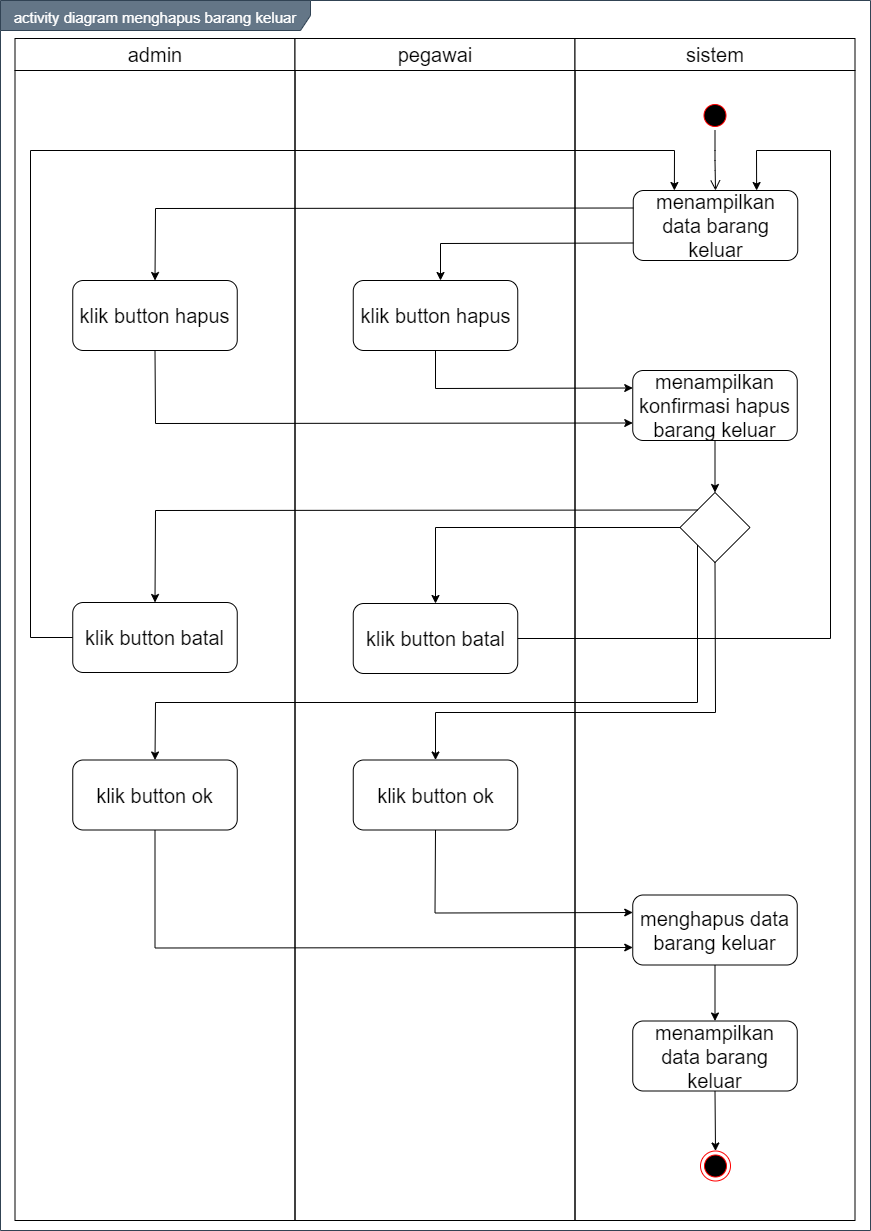

The diagram above was exported from draw.io. Its source (the exported page's mxGraphModel, read from the mxfile embedded in the PNG):
<mxGraphModel dx="1019" dy="555" grid="1" gridSize="10" guides="1" tooltips="1" connect="1" arrows="1" fold="1" page="1" pageScale="1" pageWidth="850" pageHeight="1100" math="0" shadow="0">
  <root>
    <mxCell id="0" />
    <mxCell id="1" parent="0" />
    <mxCell id="d12GAjtckW4pul0QHaID-1" value="&lt;font style=&quot;font-size: 15px&quot;&gt;activity diagram menghapus barang keluar&lt;/font&gt;" style="shape=umlFrame;whiteSpace=wrap;html=1;fontSize=20;align=center;width=310;height=30;fillColor=#647687;strokeColor=#314354;fontColor=#ffffff;" vertex="1" parent="1">
      <mxGeometry x="160" y="100" width="870" height="1230" as="geometry" />
    </mxCell>
    <mxCell id="d12GAjtckW4pul0QHaID-2" value="admin" style="swimlane;whiteSpace=wrap;fontSize=20;fontStyle=0;startSize=32;" vertex="1" parent="1">
      <mxGeometry x="174.5" y="138" width="280" height="1182" as="geometry" />
    </mxCell>
    <mxCell id="d12GAjtckW4pul0QHaID-3" value="klik button hapus" style="rounded=1;whiteSpace=wrap;html=1;fontSize=20;align=center;" vertex="1" parent="d12GAjtckW4pul0QHaID-2">
      <mxGeometry x="57.75" y="242" width="164.5" height="70" as="geometry" />
    </mxCell>
    <mxCell id="d12GAjtckW4pul0QHaID-4" value="pegawai" style="swimlane;whiteSpace=wrap;fontSize=20;fontStyle=0;startSize=32;" vertex="1" parent="1">
      <mxGeometry x="454.5" y="138" width="280" height="1182" as="geometry" />
    </mxCell>
    <mxCell id="d12GAjtckW4pul0QHaID-5" value="klik button ok" style="rounded=1;whiteSpace=wrap;html=1;fontSize=20;align=center;" vertex="1" parent="d12GAjtckW4pul0QHaID-4">
      <mxGeometry x="58.25" y="721.5" width="164.5" height="70" as="geometry" />
    </mxCell>
    <mxCell id="d12GAjtckW4pul0QHaID-6" value="klik button batal" style="rounded=1;whiteSpace=wrap;html=1;fontSize=20;align=center;" vertex="1" parent="d12GAjtckW4pul0QHaID-4">
      <mxGeometry x="-222.25" y="564" width="164.5" height="70" as="geometry" />
    </mxCell>
    <mxCell id="d12GAjtckW4pul0QHaID-7" value="klik button batal" style="rounded=1;whiteSpace=wrap;html=1;fontSize=20;align=center;" vertex="1" parent="d12GAjtckW4pul0QHaID-4">
      <mxGeometry x="58.25" y="565" width="164.5" height="70" as="geometry" />
    </mxCell>
    <mxCell id="d12GAjtckW4pul0QHaID-8" value="sistem" style="swimlane;whiteSpace=wrap;fontSize=20;fontStyle=0;startSize=32;" vertex="1" parent="1">
      <mxGeometry x="734.5" y="138" width="280" height="1182" as="geometry" />
    </mxCell>
    <mxCell id="d12GAjtckW4pul0QHaID-9" value="" style="ellipse;html=1;shape=endState;fillColor=#000000;strokeColor=#ff0000;fontSize=20;align=center;" vertex="1" parent="d12GAjtckW4pul0QHaID-8">
      <mxGeometry x="125.5" y="1112.5" width="30" height="30" as="geometry" />
    </mxCell>
    <mxCell id="d12GAjtckW4pul0QHaID-10" value="" style="ellipse;html=1;shape=startState;fillColor=#000000;strokeColor=#ff0000;fontSize=20;align=center;" vertex="1" parent="d12GAjtckW4pul0QHaID-8">
      <mxGeometry x="125" y="62" width="30" height="30" as="geometry" />
    </mxCell>
    <mxCell id="d12GAjtckW4pul0QHaID-11" value="" style="edgeStyle=orthogonalEdgeStyle;html=1;verticalAlign=bottom;endArrow=open;endSize=8;fontSize=20;entryX=0.5;entryY=0;entryDx=0;entryDy=0;" edge="1" parent="d12GAjtckW4pul0QHaID-8" source="d12GAjtckW4pul0QHaID-10" target="d12GAjtckW4pul0QHaID-12">
      <mxGeometry relative="1" as="geometry">
        <mxPoint x="140" y="152" as="targetPoint" />
      </mxGeometry>
    </mxCell>
    <mxCell id="d12GAjtckW4pul0QHaID-12" value="menampilkan data barang keluar" style="rounded=1;whiteSpace=wrap;html=1;fontSize=20;align=center;" vertex="1" parent="d12GAjtckW4pul0QHaID-8">
      <mxGeometry x="58.25" y="152" width="164.5" height="70" as="geometry" />
    </mxCell>
    <mxCell id="d12GAjtckW4pul0QHaID-13" value="menghapus data barang keluar" style="rounded=1;whiteSpace=wrap;html=1;fontSize=20;align=center;" vertex="1" parent="d12GAjtckW4pul0QHaID-8">
      <mxGeometry x="57.75" y="856.5" width="164.5" height="70" as="geometry" />
    </mxCell>
    <mxCell id="d12GAjtckW4pul0QHaID-14" value="" style="rhombus;whiteSpace=wrap;html=1;" vertex="1" parent="d12GAjtckW4pul0QHaID-8">
      <mxGeometry x="105" y="454" width="70" height="70" as="geometry" />
    </mxCell>
    <mxCell id="d12GAjtckW4pul0QHaID-15" value="klik button hapus" style="rounded=1;whiteSpace=wrap;html=1;fontSize=20;align=center;" vertex="1" parent="1">
      <mxGeometry x="512.75" y="380" width="164.5" height="70" as="geometry" />
    </mxCell>
    <mxCell id="d12GAjtckW4pul0QHaID-16" value="menampilkan data barang keluar" style="rounded=1;whiteSpace=wrap;html=1;fontSize=20;align=center;" vertex="1" parent="1">
      <mxGeometry x="792.25" y="1120.5" width="164.5" height="70" as="geometry" />
    </mxCell>
    <mxCell id="d12GAjtckW4pul0QHaID-17" value="" style="endArrow=classic;html=1;fontSize=20;strokeColor=#000000;entryX=0.5;entryY=0;entryDx=0;entryDy=0;exitX=0.5;exitY=1;exitDx=0;exitDy=0;" edge="1" parent="1" source="d12GAjtckW4pul0QHaID-16" target="d12GAjtckW4pul0QHaID-9">
      <mxGeometry width="50" height="50" relative="1" as="geometry">
        <mxPoint x="874.5" y="1710.5" as="sourcePoint" />
        <mxPoint x="894.5" y="1566.4999999999998" as="targetPoint" />
      </mxGeometry>
    </mxCell>
    <mxCell id="d12GAjtckW4pul0QHaID-18" value="" style="endArrow=classic;html=1;exitX=0;exitY=0.75;exitDx=0;exitDy=0;rounded=0;" edge="1" parent="1" source="d12GAjtckW4pul0QHaID-12">
      <mxGeometry width="50" height="50" relative="1" as="geometry">
        <mxPoint x="600" y="580" as="sourcePoint" />
        <mxPoint x="600" y="380" as="targetPoint" />
        <Array as="points">
          <mxPoint x="600" y="343" />
        </Array>
      </mxGeometry>
    </mxCell>
    <mxCell id="d12GAjtckW4pul0QHaID-19" value="" style="endArrow=classic;html=1;exitX=0;exitY=0.25;exitDx=0;exitDy=0;rounded=0;entryX=0.5;entryY=0;entryDx=0;entryDy=0;" edge="1" parent="1" source="d12GAjtckW4pul0QHaID-12" target="d12GAjtckW4pul0QHaID-3">
      <mxGeometry width="50" height="50" relative="1" as="geometry">
        <mxPoint x="802.75" y="352.5" as="sourcePoint" />
        <mxPoint x="610" y="390" as="targetPoint" />
        <Array as="points">
          <mxPoint x="315" y="308" />
        </Array>
      </mxGeometry>
    </mxCell>
    <mxCell id="d12GAjtckW4pul0QHaID-20" value="menampilkan konfirmasi hapus barang keluar" style="rounded=1;whiteSpace=wrap;html=1;fontSize=20;align=center;" vertex="1" parent="1">
      <mxGeometry x="792.25" y="470" width="164.5" height="70" as="geometry" />
    </mxCell>
    <mxCell id="d12GAjtckW4pul0QHaID-21" value="klik button ok" style="rounded=1;whiteSpace=wrap;html=1;fontSize=20;align=center;" vertex="1" parent="1">
      <mxGeometry x="232.25" y="859.5" width="164.5" height="70" as="geometry" />
    </mxCell>
    <mxCell id="d12GAjtckW4pul0QHaID-22" value="" style="endArrow=classic;html=1;entryX=0;entryY=0.25;entryDx=0;entryDy=0;exitX=0.5;exitY=1;exitDx=0;exitDy=0;rounded=0;" edge="1" parent="1" source="d12GAjtckW4pul0QHaID-15" target="d12GAjtckW4pul0QHaID-20">
      <mxGeometry width="50" height="50" relative="1" as="geometry">
        <mxPoint x="540" y="460" as="sourcePoint" />
        <mxPoint x="590" y="410" as="targetPoint" />
        <Array as="points">
          <mxPoint x="595" y="488" />
        </Array>
      </mxGeometry>
    </mxCell>
    <mxCell id="d12GAjtckW4pul0QHaID-23" value="" style="endArrow=classic;html=1;entryX=0;entryY=0.75;entryDx=0;entryDy=0;exitX=0.5;exitY=1;exitDx=0;exitDy=0;rounded=0;" edge="1" parent="1" source="d12GAjtckW4pul0QHaID-3" target="d12GAjtckW4pul0QHaID-20">
      <mxGeometry width="50" height="50" relative="1" as="geometry">
        <mxPoint x="540" y="460" as="sourcePoint" />
        <mxPoint x="590" y="410" as="targetPoint" />
        <Array as="points">
          <mxPoint x="315" y="523" />
        </Array>
      </mxGeometry>
    </mxCell>
    <mxCell id="d12GAjtckW4pul0QHaID-24" value="" style="endArrow=classic;html=1;entryX=0;entryY=0.25;entryDx=0;entryDy=0;exitX=0.5;exitY=1;exitDx=0;exitDy=0;rounded=0;" edge="1" parent="1" source="d12GAjtckW4pul0QHaID-5" target="d12GAjtckW4pul0QHaID-13">
      <mxGeometry width="50" height="50" relative="1" as="geometry">
        <mxPoint x="324" y="814.5" as="sourcePoint" />
        <mxPoint x="324.5000000000002" y="869.5" as="targetPoint" />
        <Array as="points">
          <mxPoint x="594.5" y="1012.5" />
        </Array>
      </mxGeometry>
    </mxCell>
    <mxCell id="d12GAjtckW4pul0QHaID-25" value="" style="endArrow=classic;html=1;exitX=0.5;exitY=1;exitDx=0;exitDy=0;entryX=0;entryY=0.75;entryDx=0;entryDy=0;rounded=0;" edge="1" parent="1" source="d12GAjtckW4pul0QHaID-21" target="d12GAjtckW4pul0QHaID-13">
      <mxGeometry width="50" height="50" relative="1" as="geometry">
        <mxPoint x="589.5" y="1104.5" as="sourcePoint" />
        <mxPoint x="639.5" y="1054.5" as="targetPoint" />
        <Array as="points">
          <mxPoint x="314.5" y="1047.5" />
        </Array>
      </mxGeometry>
    </mxCell>
    <mxCell id="d12GAjtckW4pul0QHaID-26" value="" style="endArrow=classic;html=1;entryX=0.5;entryY=0;entryDx=0;entryDy=0;exitX=0.5;exitY=1;exitDx=0;exitDy=0;" edge="1" parent="1" source="d12GAjtckW4pul0QHaID-13" target="d12GAjtckW4pul0QHaID-16">
      <mxGeometry width="50" height="50" relative="1" as="geometry">
        <mxPoint x="589.5" y="1104.5" as="sourcePoint" />
        <mxPoint x="639.5" y="1054.5" as="targetPoint" />
      </mxGeometry>
    </mxCell>
    <mxCell id="d12GAjtckW4pul0QHaID-27" value="" style="endArrow=classic;html=1;exitX=0;exitY=0;exitDx=0;exitDy=0;entryX=0.5;entryY=0;entryDx=0;entryDy=0;rounded=0;" edge="1" parent="1" source="d12GAjtckW4pul0QHaID-14" target="d12GAjtckW4pul0QHaID-6">
      <mxGeometry width="50" height="50" relative="1" as="geometry">
        <mxPoint x="790" y="712" as="sourcePoint" />
        <mxPoint x="840" y="662" as="targetPoint" />
        <Array as="points">
          <mxPoint x="315" y="610" />
        </Array>
      </mxGeometry>
    </mxCell>
    <mxCell id="d12GAjtckW4pul0QHaID-28" value="" style="endArrow=classic;html=1;exitX=0;exitY=0.5;exitDx=0;exitDy=0;entryX=0.5;entryY=0;entryDx=0;entryDy=0;rounded=0;" edge="1" parent="1" source="d12GAjtckW4pul0QHaID-14" target="d12GAjtckW4pul0QHaID-7">
      <mxGeometry width="50" height="50" relative="1" as="geometry">
        <mxPoint x="867" y="619.5" as="sourcePoint" />
        <mxPoint x="324.5" y="712" as="targetPoint" />
        <Array as="points">
          <mxPoint x="595" y="627" />
        </Array>
      </mxGeometry>
    </mxCell>
    <mxCell id="d12GAjtckW4pul0QHaID-29" value="" style="endArrow=classic;html=1;entryX=0.5;entryY=0;entryDx=0;entryDy=0;exitX=0.5;exitY=1;exitDx=0;exitDy=0;" edge="1" parent="1" source="d12GAjtckW4pul0QHaID-20" target="d12GAjtckW4pul0QHaID-14">
      <mxGeometry width="50" height="50" relative="1" as="geometry">
        <mxPoint x="790" y="750" as="sourcePoint" />
        <mxPoint x="840" y="700" as="targetPoint" />
      </mxGeometry>
    </mxCell>
    <mxCell id="d12GAjtckW4pul0QHaID-30" value="" style="endArrow=classic;html=1;entryX=0.5;entryY=0;entryDx=0;entryDy=0;rounded=0;exitX=0;exitY=1;exitDx=0;exitDy=0;" edge="1" parent="1" source="d12GAjtckW4pul0QHaID-14" target="d12GAjtckW4pul0QHaID-21">
      <mxGeometry width="50" height="50" relative="1" as="geometry">
        <mxPoint x="790" y="842" as="sourcePoint" />
        <mxPoint x="840" y="792" as="targetPoint" />
        <Array as="points">
          <mxPoint x="857" y="802" />
          <mxPoint x="315" y="802" />
        </Array>
      </mxGeometry>
    </mxCell>
    <mxCell id="d12GAjtckW4pul0QHaID-31" value="" style="endArrow=classic;html=1;entryX=0.5;entryY=0;entryDx=0;entryDy=0;rounded=0;exitX=0.5;exitY=1;exitDx=0;exitDy=0;" edge="1" parent="1" source="d12GAjtckW4pul0QHaID-14" target="d12GAjtckW4pul0QHaID-5">
      <mxGeometry width="50" height="50" relative="1" as="geometry">
        <mxPoint x="867" y="654.5" as="sourcePoint" />
        <mxPoint x="324.5" y="869.5" as="targetPoint" />
        <Array as="points">
          <mxPoint x="875" y="812" />
          <mxPoint x="595" y="812" />
        </Array>
      </mxGeometry>
    </mxCell>
    <mxCell id="d12GAjtckW4pul0QHaID-32" value="" style="endArrow=classic;html=1;entryX=0.25;entryY=0;entryDx=0;entryDy=0;exitX=0;exitY=0.5;exitDx=0;exitDy=0;rounded=0;" edge="1" parent="1" source="d12GAjtckW4pul0QHaID-6" target="d12GAjtckW4pul0QHaID-12">
      <mxGeometry width="50" height="50" relative="1" as="geometry">
        <mxPoint x="570" y="530" as="sourcePoint" />
        <mxPoint x="620" y="480" as="targetPoint" />
        <Array as="points">
          <mxPoint x="190" y="737" />
          <mxPoint x="190" y="250" />
          <mxPoint x="834" y="250" />
        </Array>
      </mxGeometry>
    </mxCell>
    <mxCell id="d12GAjtckW4pul0QHaID-33" value="" style="endArrow=classic;html=1;exitX=1;exitY=0.5;exitDx=0;exitDy=0;entryX=0.75;entryY=0;entryDx=0;entryDy=0;rounded=0;" edge="1" parent="1" source="d12GAjtckW4pul0QHaID-7" target="d12GAjtckW4pul0QHaID-12">
      <mxGeometry width="50" height="50" relative="1" as="geometry">
        <mxPoint x="450" y="730" as="sourcePoint" />
        <mxPoint x="500" y="680" as="targetPoint" />
        <Array as="points">
          <mxPoint x="990" y="738" />
          <mxPoint x="990" y="250" />
          <mxPoint x="916" y="250" />
        </Array>
      </mxGeometry>
    </mxCell>
  </root>
</mxGraphModel>